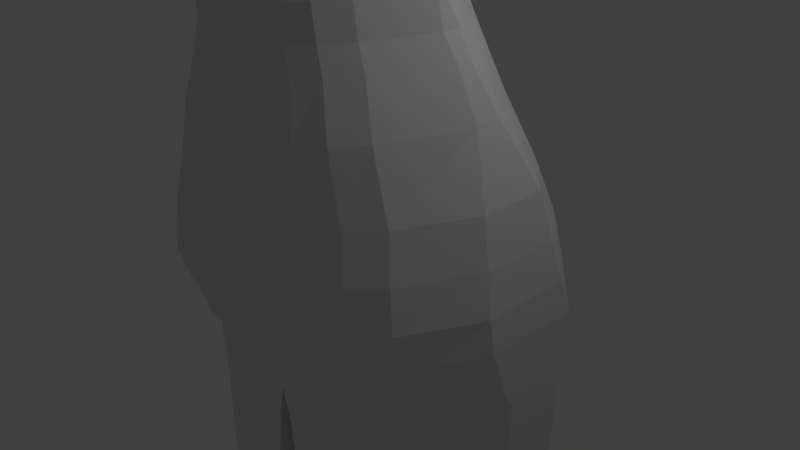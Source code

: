 # Source: Human_Template_Female.blend  (saved by Blender 2.68.0; exported with 4.5.12 LTS)
import bpy
from mathutils import Matrix  # noqa: F401  (used for matrix-valued properties, if any)

bpy.ops.wm.read_factory_settings(use_empty=True)
scene = bpy.context.scene
scene.name = 'Scene'

# ---- collections
col_collection_1 = bpy.data.collections.new('Collection 1'); scene.collection.children.link(col_collection_1)

# ---- materials (node trees are filled in below, after node groups)
mat_material = bpy.data.materials.new('Material')
mat_material.alpha_threshold = 0.0
mat_material.use_transparent_shadow = False
mat_material.roughness = 0.5
mat_material.line_color = (0.0, 0.0, 0.0, 1.0)

# ---- material node trees

# ---- world
world_world = bpy.data.worlds.new('World'); scene.world = world_world
world_world.color = (0.05088, 0.05088, 0.05088)
world_world.use_sun_shadow = False
world_world.sun_shadow_jitter_overblur = 0.0
world_world.cycles.sampling_method = 'MANUAL'
world_world.cycles.sample_map_resolution = 256

# ---- cameras
cam_camera = bpy.data.cameras.new('Camera')
cam_camera.clip_end = 100.0
cam_camera.lens = 35.0
cam_camera.sensor_width = 32.0
cam_camera.sensor_height = 18.0
cam_camera.ortho_scale = 7.314
cam_camera.dof.focus_distance = 0.0
cam_camera.dof.aperture_fstop = 128.0

# ---- lights
light_lamp = bpy.data.lights.new('Lamp', 'POINT')
light_lamp.transmission_factor = 0.0
light_lamp.cutoff_distance = 30.0
light_lamp.energy = 100.0
light_lamp.shadow_buffer_clip_start = 1.001
light_lamp.shadow_soft_size = 0.1
light_lamp.shadow_maximum_resolution = 0.006
light_lamp.use_absolute_resolution = True
light_lamp.cycles.use_multiple_importance_sampling = False

# ---- meshes
me_cube = bpy.data.meshes.new('Cube')
me_cube.from_pydata([(1.5, -0.1781, -1.1), (1.5, -0.5793, -1.1), (2.022, 0.1954, 0.8999), (2.022, -1.179, 0.8825), (0.0, 0.5427, -1.1), (0.0, -1.745, -1.1), (0.0, 1.082, 0.8999), (0.0, -1.479, 0.8825), (2.022, -0.05, 2.052), (2.269, 0.1867, -5.051), (2.383, 0.4737, -6.176), (2.269, -0.7992, -5.051), (0.0, 1.082, -5.051), (0.0, -2.042, -6.176), (0.0, -2.225, -5.051), (0.0, -2.133, -4.502), (0.0, -2.133, -5.984), (2.387, 0.4437, -5.984), (0.0, -2.27, -5.545), (2.387, -0.8072, -5.984), (0.0, 1.165, -5.545), (2.359, -0.8463, -5.545), (2.359, 0.3089, -5.545), (0.0, 1.165, -5.984), (0.0, 0.8903, -4.502), (1.308, -0.5465, -2.17), (2.14, -0.7352, -4.502), (2.14, 0.1145, -4.502), (1.83, -0.1947, -3.734), (1.83, -0.5351, -3.734), (0.0, 0.581, -3.734), (1.308, -0.5557, -2.17), (0.0, -2.087, -3.734), (0.0, -1.973, -3.158), (0.0, 0.1744, -2.17), (0.0, 0.4046, -3.158), (1.583, -0.5615, -3.158), (0.0, -1.882, -2.17), (1.583, -0.3715, -3.158), (1.446, -0.4009, -2.856), (0.0, -1.882, -1.841), (1.446, -0.6243, -2.856), (0.0, 0.3199, -2.856), (0.0, 0.2538, -1.841), (0.0, -1.95, -2.856), (0.0, -1.95, -2.472), (1.363, -0.5557, -1.841), (0.0, 0.1903, -2.472), (1.363, -0.6243, -2.472), (1.363, -0.4671, -1.841), (1.363, -0.5306, -2.472), (2.383, -0.7158, -6.176), (0.0, 1.195, -6.176), (2.391, 0.3991, -6.588), (0.0, -1.927, -6.588), (2.391, -0.6014, -6.588), (0.0, 1.12, -6.588), (2.387, 0.357, -6.78), (0.0, -1.79, -6.78), (2.387, -0.4643, -6.78), (0.0, 1.078, -6.78), (1.719, -0.001266, -0.4379), (1.719, -0.5965, -0.4437), (0.0, -1.762, -0.4437), (0.0, 0.8857, -0.4379), (1.937, 0.1359, 0.2033), (1.937, -1.355, 0.192), (0.0, 1.023, 0.2033), (0.0, -1.679, 0.192), (2.022, -0.2189, 2.035), (0.0, 1.145, 2.052), (0.0, -0.7779, 2.035), (1.168, 0.4803, 2.621), (1.168, -0.2743, 2.604), (0.0, 0.9218, 2.621), (0.0, -0.4922, 2.604), (0.8839, 0.7548, 2.963), (0.8839, -0.4157, 2.945), (0.0, 0.7548, 2.963), (0.0, -0.4157, 2.945), (0.5678, 0.7527, 3.39), (0.5678, -0.4177, 3.373), (0.0, 0.7527, 3.39), (0.0, -0.4177, 3.373), (0.0, -0.5582, 3.689), (0.0, 0.6188, 3.706), (0.5678, -0.5582, 3.689), (0.5678, 0.6188, 3.706), (1.836, 0.2383, -0.09454), (1.836, -0.9357, -0.1033), (0.0, 0.9591, -0.09454), (0.0, -1.788, -0.1033), (1.979, 0.1656, 0.5516), (1.979, -1.26, 0.5372), (0.0, 1.053, 0.5516), (0.0, -1.604, 0.5372), (0.0, -0.6917, 3.808), (0.0, 0.617, 3.826), (0.5678, -0.6917, 3.808), (0.5678, 0.617, 3.826), (0.0, -1.624, 4.006), (0.0, 0.6141, 4.023), (0.9247, -0.3695, 4.006), (0.9247, 0.3303, 4.023), (0.0, -1.524, 4.274), (0.0, 0.7068, 4.292), (1.192, -0.2321, 4.274), (1.192, 0.3992, 4.292), (0.0, -1.764, 4.652), (0.0, 1.225, 4.669), (1.371, -0.3138, 4.652), (1.371, 0.5826, 4.669), (0.0, -1.992, 4.888), (0.0, 1.414, 4.905), (1.46, -0.4146, 4.888), (1.43, 0.5466, 4.905), (0.0, -1.823, 5.174), (0.0, 1.712, 5.191), (1.46, -0.2794, 5.174), (1.46, 0.4749, 5.191), (0.0, -1.611, 5.601), (0.0, 1.817, 5.619), (1.579, -0.2497, 5.601), (1.579, 0.4973, 5.619), (0.0, -1.72, 6.1), (0.0, 1.921, 6.118), (1.698, -0.2957, 6.1), (1.698, 0.5399, 6.118), (0.0, -1.794, 6.671), (0.0, 1.883, 6.689), (1.698, -0.2226, 6.671), (1.698, 0.547, 6.689), (0.0, -1.404, 7.241), (0.0, 1.773, 7.258), (1.46, -0.08756, 7.241), (1.46, 0.5685, 7.258), (0.0, -0.6935, 7.775), (0.0, 1.199, 7.792), (0.5678, 0.1703, 7.775), (0.5678, 0.456, 7.792), (0.0, 0.2032, 7.988), (0.0, 0.3593, 8.006), (0.06513, 0.2562, 7.988), (0.07715, 0.2745, 8.006), (0.4126, 0.5427, -1.1), (0.4126, -1.745, -1.1), (0.556, 1.165, 0.8999), (0.556, -1.565, 0.8825), (0.6239, 1.082, -5.051), (0.6239, -2.225, -5.051), (0.6564, -2.133, -5.984), (0.6489, 1.165, -5.545), (0.6597, -1.927, -6.588), (0.6564, 1.165, -5.984), (0.6489, -2.27, -5.545), (0.5885, -2.133, -4.502), (0.5885, 0.8903, -4.502), (0.5032, 0.581, -3.734), (0.5032, -2.087, -3.734), (0.4353, -1.973, -3.158), (0.4353, 0.4046, -3.158), (0.3975, 0.3199, -2.856), (0.3975, -1.95, -2.856), (0.3749, -1.95, -2.472), (0.3749, -1.882, -1.841), (0.3749, 0.1903, -2.472), (0.3749, 0.2538, -1.841), (0.3598, 0.1744, -2.17), (0.3598, -1.882, -2.17), (0.6554, -2.042, -6.176), (0.6564, -1.79, -6.78), (0.6554, 1.195, -6.176), (0.6597, 1.12, -6.588), (0.6564, 1.078, -6.78), (0.4728, -1.762, -0.4437), (0.4728, 0.8857, -0.4379), (0.5326, -1.897, 0.192), (0.5326, 1.023, 0.2033), (0.556, 1.228, 2.052), (0.556, -0.7779, 2.035), (0.3213, 0.9218, 2.621), (0.3213, -0.4922, 2.604), (0.2431, 0.7548, 2.963), (0.2431, -0.4157, 2.945), (0.1562, 0.7527, 3.39), (0.1562, -0.4177, 3.373), (0.1562, -0.5582, 3.689), (0.1562, 0.6188, 3.706), (0.5048, 0.9591, -0.09454), (0.5048, -1.866, -0.1033), (0.5443, -1.823, 0.5372), (0.5443, 1.053, 0.5516), (0.1562, -0.6917, 3.808), (0.1562, 0.617, 3.826), (0.2447, -1.541, 4.006), (0.2543, 0.6141, 4.023), (0.3279, -1.524, 4.274), (0.3279, 0.7068, 4.292), (0.377, -1.764, 4.652), (0.377, 1.225, 4.669), (0.1266, -1.992, 4.888), (0.3933, 1.414, 4.905), (0.1985, -1.823, 5.174), (0.4015, 1.712, 5.191), (0.4342, -1.611, 5.601), (0.4342, 1.817, 5.619), (0.5735, -1.67, 6.124), (0.4669, 1.921, 6.118), (0.4669, -1.794, 6.671), (0.4669, 1.883, 6.689), (0.4015, -1.367, 7.241), (0.4015, 1.773, 7.258), (0.1562, -0.6935, 7.775), (0.1562, 1.199, 7.792), (0.004795, 0.1971, 7.988), (0.01614, 0.3675, 8.006), (0.7623, 0.5427, -1.1), (0.7623, -1.745, -1.1), (1.027, 1.165, 0.8999), (1.027, -1.565, 0.8825), (1.153, 1.082, -5.051), (1.153, -2.225, -5.051), (1.213, -2.133, -5.984), (1.199, 1.165, -5.545), (1.219, -1.927, -6.588), (1.213, 1.165, -5.984), (1.199, -2.27, -5.545), (1.087, -2.133, -4.502), (1.087, 0.8903, -4.502), (0.9296, 0.581, -3.734), (0.9296, -2.087, -3.734), (0.8041, -1.973, -3.158), (0.8041, 0.4046, -3.158), (0.7344, 0.3199, -2.856), (0.7344, -1.95, -2.856), (0.6926, -1.95, -2.472), (0.6926, -1.882, -1.841), (0.6926, 0.1903, -2.472), (0.6926, 0.2538, -1.841), (0.6647, 0.1744, -2.17), (0.6647, -1.882, -2.17), (1.211, -2.042, -6.176), (1.213, -1.79, -6.78), (1.211, 1.195, -6.176), (1.219, 1.12, -6.588), (1.213, 1.078, -6.78), (1.027, 1.228, 2.052), (1.027, -0.7779, 2.035), (0.5936, 0.9218, 2.621), (0.5936, -0.4922, 2.604), (0.4491, 0.7548, 2.963), (0.4491, -0.4157, 2.945), (0.2885, 0.7527, 3.39), (0.2885, -0.4177, 3.373), (0.2885, -0.5582, 3.689), (0.2885, 0.6188, 3.706), (0.2885, -0.6917, 3.808), (0.2885, 0.617, 3.826), (0.5092, -1.47, 4.006), (0.4698, 0.6141, 4.023), (0.6058, -1.524, 4.274), (0.6058, 0.7068, 4.292), (0.6964, -1.764, 4.652), (0.6964, 1.181, 4.669), (0.7418, -1.712, 4.888), (0.7266, 1.369, 4.905), (0.7417, -1.709, 5.174), (0.7417, 1.635, 5.191), (0.8022, -1.611, 5.601), (0.8022, 1.751, 5.619), (0.8626, -1.72, 6.1), (0.8626, 1.876, 6.118), (0.8626, -1.714, 6.671), (0.8626, 1.849, 6.689), (0.7417, -1.293, 7.241), (0.7417, 1.717, 7.258), (0.2885, -0.6321, 7.775), (0.2885, 1.12, 7.792), (0.01982, 0.1884, 7.988), (0.05639, 0.3697, 8.006), (0.8734, -1.762, -0.4437), (0.8734, 0.8857, -0.4379), (0.984, -1.897, 0.192), (0.984, 1.023, 0.2033), (0.9326, 0.9591, -0.09454), (0.9326, -1.866, -0.1033), (1.006, -1.823, 0.5372), (1.006, 1.053, 0.5516), (0.9954, 0.5427, -1.1), (0.9954, -1.551, -1.1), (1.341, 1.082, 0.8999), (1.341, -1.565, 0.8825), (1.505, 1.082, -5.051), (1.505, -2.031, -5.051), (1.583, -1.939, -5.984), (1.565, 1.165, -5.545), (1.591, -1.733, -6.588), (1.583, 1.165, -5.984), (1.565, -2.076, -5.545), (1.42, -1.939, -4.502), (1.42, 0.8903, -4.502), (1.214, 0.581, -3.734), (1.214, -1.893, -3.734), (1.05, -1.779, -3.158), (1.05, 0.4046, -3.158), (0.959, 0.3199, -2.856), (0.959, -1.756, -2.856), (0.9044, -1.756, -2.472), (0.9044, -1.688, -1.841), (0.9044, 0.1903, -2.472), (0.9044, 0.2538, -1.841), (0.868, 0.1744, -2.17), (0.868, -1.688, -2.17), (1.581, -1.848, -6.176), (1.583, -1.596, -6.78), (1.581, 1.195, -6.176), (1.591, 1.12, -6.588), (1.583, 1.078, -6.78), (1.341, 1.145, 2.052), (1.341, -0.7779, 2.035), (0.7751, 0.9218, 2.621), (0.7751, -0.4922, 2.604), (0.5864, 0.7548, 2.963), (0.5864, -0.4157, 2.945), (0.3767, 0.7527, 3.39), (0.3767, -0.4177, 3.373), (0.3767, -0.5582, 3.689), (0.3767, 0.6188, 3.706), (0.3767, -0.6917, 3.808), (0.3767, 0.617, 3.826), (0.7129, -1.388, 4.006), (0.6135, 0.6141, 4.023), (0.791, -1.497, 4.274), (0.791, 0.7068, 4.292), (0.9094, -1.667, 4.652), (0.9094, 1.135, 4.669), (0.9686, -1.644, 4.888), (0.9488, 1.374, 4.905), (0.9845, -1.638, 5.174), (0.9686, 1.469, 5.191), (1.047, -1.528, 5.601), (1.047, 1.547, 5.619), (1.126, -1.489, 6.1), (1.126, 1.629, 6.118), (1.126, -1.368, 6.671), (1.126, 1.566, 6.689), (0.9686, -1.004, 7.241), (0.9686, 1.458, 7.258), (0.3767, -0.495, 7.775), (0.3767, 0.9416, 7.792), (0.03707, 0.2038, 7.988), (0.06449, 0.3668, 8.006), (1.141, -1.762, -0.4437), (1.141, 0.8857, -0.4379), (1.285, -1.897, 0.192), (1.285, 1.023, 0.2033), (1.218, 0.9591, -0.09454), (1.218, -1.866, -0.1033), (1.313, -1.823, 0.5372), (1.313, 1.053, 0.5516), (1.212, 0.2539, -1.1), (1.212, -1.231, -1.1), (1.633, 0.7934, 0.8999), (1.633, -1.485, 0.8825), (1.832, 0.7935, -5.051), (1.832, -1.711, -5.051), (1.928, -1.62, -5.984), (1.906, 0.8758, -5.545), (1.937, -1.414, -6.588), (1.928, 0.8758, -5.984), (1.906, -1.757, -5.545), (1.728, -1.62, -4.502), (1.728, 0.6014, -4.502), (1.478, 0.2922, -3.734), (1.478, -1.574, -3.734), (1.278, -1.46, -3.158), (1.278, 0.1157, -3.158), (1.168, 0.03107, -2.856), (1.168, -1.437, -2.856), (1.101, -1.437, -2.472), (1.101, -1.368, -1.841), (1.101, -0.09859, -2.472), (1.101, -0.03508, -1.841), (1.057, -0.1145, -2.17), (1.057, -1.368, -2.17), (1.925, -1.528, -6.176), (1.928, -1.277, -6.78), (1.925, 0.9057, -6.176), (1.937, 0.8311, -6.588), (1.928, 0.789, -6.78), (1.633, 0.8565, 2.052), (1.633, -0.7779, 2.035), (0.9436, 0.9218, 2.621), (0.9436, -0.4922, 2.604), (0.7139, 0.7548, 2.963), (0.7139, -0.4157, 2.945), (0.4586, 0.7527, 3.39), (0.4586, -0.4177, 3.373), (0.4586, -0.5582, 3.689), (0.4586, 0.6188, 3.706), (0.4586, -0.6917, 3.808), (0.4586, 0.617, 3.826), (0.9432, -1.275, 4.006), (0.7469, 0.6141, 4.023), (1.064, -0.8564, 4.274), (0.963, 0.7068, 4.292), (1.252, -1.143, 4.652), (1.107, 0.8763, 4.669), (1.244, -1.238, 4.888), (1.155, 0.9574, 4.905), (1.237, -1.091, 5.174), (1.179, 0.9568, 5.191), (1.29, -0.9414, 5.601), (1.275, 1.069, 5.619), (1.371, -1.031, 6.1), (1.371, 1.081, 6.118), (1.371, -0.8362, 6.671), (1.371, 1.125, 6.689), (1.179, -0.6369, 7.241), (1.179, 1.06, 7.258), (0.4586, -0.2341, 7.775), (0.4586, 0.7526, 7.792), (0.0558, 0.2088, 7.988), (0.07187, 0.3527, 8.006), (1.389, -1.37, -0.4437), (1.389, 0.5968, -0.4379), (1.564, -1.748, 0.192), (1.564, 0.734, 0.2033), (1.483, 0.6703, -0.09454), (1.483, -1.651, -0.1033), (1.599, -1.736, 0.5372), (1.599, 0.7637, 0.5516), (0.0, 1.108, 1.368), (2.022, 0.0233, 1.368), (2.022, -0.9602, 1.35), (0.0, -1.246, 1.35), (0.556, 1.191, 1.368), (0.556, -1.246, 1.35), (1.027, -1.246, 1.35), (1.027, 1.191, 1.368), (1.341, -1.21, 1.35), (1.341, 1.108, 1.368), (1.633, -1.199, 1.35), (1.633, 0.819, 1.368), (0.0, 1.129, 1.756), (2.022, -0.6597, 1.738), (0.556, 1.212, 1.756), (0.556, -0.9806, 1.738), (1.027, -0.9806, 1.738), (1.027, 1.212, 1.756), (1.341, -0.9806, 1.738), (1.341, 1.129, 1.756), (1.633, -0.9806, 1.738), (1.633, 0.8403, 1.756), (2.022, 0.01318, 1.756), (0.0, -0.9806, 1.738), (0.0, -1.145, 7.436), (1.135, 0.6621, 7.453), (1.135, -0.03255, 7.436), (0.0, 1.564, 7.453), (0.3121, -1.127, 7.436), (0.3121, 1.564, 7.453), (0.5766, -1.041, 7.436), (0.5766, 1.53, 7.453), (0.7529, -0.7944, 7.436), (0.7529, 1.272, 7.453), (0.9166, -0.3555, 7.436), (0.9166, 1.004, 7.453), (2.379, 0.357, -7.095), (0.0, -1.79, -7.095), (2.379, -0.4643, -7.095), (0.0, 1.041, -7.095), (1.168, -0.2743, 2.289), (0.6564, -1.79, -7.095), (0.6564, 1.041, -7.095), (1.213, -1.79, -7.095), (1.213, 1.041, -7.095), (1.583, -1.596, -7.095), (1.583, 1.041, -7.095), (1.928, -1.277, -7.095), (1.928, 0.789, -7.095), (2.337, 0.357, -7.816), (0.0, -1.79, -7.136), (2.337, -0.4643, -7.816), (0.0, 1.041, -7.136), (1.168, -0.2743, 1.966), (0.1094, -1.79, -7.592), (0.1094, 0.9923, -7.592), (0.1269, -1.79, -7.899), (0.1269, 0.9923, -7.899), (1.55, -1.596, -7.816), (1.55, 0.9923, -7.816), (1.895, -1.277, -7.816), (1.895, 0.789, -7.816), (2.305, 0.357, -8.205), (2.305, -0.4643, -8.205), (0.204, -1.79, -8.288), (0.204, 0.8139, -8.288), (1.558, -1.596, -8.205), (1.558, 0.8139, -8.205), (1.902, -1.277, -8.205), (1.902, 0.5251, -8.205), (2.205, 0.357, -9.241), (2.205, -0.4643, -9.241), (0.3963, -1.79, -9.289), (0.3963, 0.7084, -9.289), (1.578, -1.596, -9.207), (1.578, 0.7084, -9.207), (1.923, -1.277, -9.207), (1.923, 0.4195, -9.207), (2.164, 0.167, -9.971), (2.164, -0.4643, -9.971), (0.4985, -1.79, -10.02), (0.4985, 0.5747, -10.02), (1.566, -1.596, -9.936), (1.566, 0.5747, -9.936), (1.91, -1.277, -9.936), (1.91, 0.2858, -9.936), (2.095, -0.08638, -11.02), (2.095, -0.4643, -11.02), (0.528, -1.79, -11.07), (0.528, 0.6345, -11.07), (1.546, -1.596, -10.99), (1.546, 0.6345, -10.99), (1.89, -1.277, -10.99), (1.89, 0.3456, -10.99), (2.047, -0.08384, -11.82), (2.047, -0.4643, -11.82), (0.5796, -1.79, -11.87), (0.5796, 0.637, -11.87), (1.523, -1.596, -11.78), (1.523, 0.637, -11.78), (1.868, -1.277, -11.78), (1.868, 0.3482, -11.78), (2.007, -0.1598, -13.02), (2.007, -0.4643, -13.02), (0.7122, -1.79, -13.07), (0.7122, 0.561, -13.07), (1.483, -1.596, -12.99), (1.483, 0.561, -12.99), (1.827, -1.277, -12.99), (1.827, 0.2722, -12.99), (1.956, 0.1138, -13.78), (1.956, -0.4643, -13.78), (0.7805, -1.79, -13.83), (0.7805, 0.8346, -13.83), (1.462, -1.596, -13.75), (1.462, 0.8346, -13.75), (1.806, -1.277, -13.75), (1.806, 0.5458, -13.75), (2.071, 0.357, -15.42), (2.071, -0.4643, -15.42), (0.6813, -1.79, -15.46), (0.6813, 1.078, -15.46), (1.405, -1.596, -15.38), (1.405, 1.078, -15.38), (1.75, -1.277, -15.38), (1.75, 0.789, -15.38), (2.072, 0.3935, -16.06), (2.072, -0.4643, -16.06), (0.6828, -1.79, -16.1), (0.6828, 1.114, -16.1), (1.407, -1.596, -16.02), (1.407, 1.114, -16.02), (1.751, -1.277, -16.02), (1.751, 0.8255, -16.02), (1.988, 0.357, -16.7), (1.988, -0.4643, -16.7), (0.7271, -1.79, -16.75), (0.7271, 1.078, -16.75), (1.409, -1.596, -16.66), (1.409, 1.078, -16.66), (1.753, -1.277, -16.66), (1.753, 0.789, -16.66), (1.94, 0.2111, -17.42), (1.94, -0.4643, -17.42), (0.8068, -1.79, -17.47), (0.8068, 0.9319, -17.47), (1.403, -1.596, -17.39), (1.403, 0.9319, -17.39), (1.747, -1.277, -17.39), (1.747, 0.6431, -17.39), (1.787, 0.1819, -18.24), (1.787, -0.4643, -18.24), (0.7964, -1.79, -18.29), (0.7964, 0.9027, -18.29), (1.321, -1.596, -18.2), (1.321, 0.9027, -18.2), (1.63, -1.277, -18.2), (1.63, 0.6139, -18.2), (1.735, 0.1381, -18.72), (1.735, -0.4643, -18.72), (0.8726, -1.79, -18.77), (0.8726, 0.859, -18.77), (1.312, -1.596, -18.69), (1.312, 0.859, -18.69), (1.535, -1.277, -18.69), (1.535, 0.5701, -18.69), (1.695, 0.1819, -19.32), (1.695, -0.4643, -19.32), (0.833, -1.79, -19.37), (0.833, 0.9027, -19.37), (1.315, -1.596, -19.28), (1.315, 0.9027, -19.28), (1.538, -1.277, -19.28), (1.538, 0.6139, -19.28), (1.687, 0.357, -19.88), (1.687, -0.4643, -19.88), (0.8247, -1.79, -19.92), (0.8247, 1.078, -19.92), (1.307, -1.596, -19.84), (1.307, 1.078, -19.84), (1.53, -1.277, -19.84), (1.53, 0.789, -19.84), (1.783, 0.357, -20.46), (1.783, -0.4643, -20.46), (0.6058, -1.79, -20.51), (0.6058, 1.078, -20.51), (1.298, -1.596, -20.42), (1.298, 1.078, -20.42), (1.521, -1.277, -20.42), (1.521, 0.789, -20.42), (1.782, 0.357, -20.72), (1.782, -0.4643, -20.72), (0.6573, -1.79, -20.77), (0.6573, 1.078, -20.77), (1.297, -1.596, -20.69), (1.297, 1.078, -20.69), (1.52, -1.277, -20.69), (1.52, 0.789, -20.69), (1.624, 0.357, -21.03), (1.624, -0.4643, -21.03), (1.025, -1.79, -21.08), (1.025, 1.078, -21.08), (1.297, -1.596, -21.0), (1.297, 1.078, -21.0), (1.52, -1.277, -21.0), (1.52, 0.789, -21.0)], [(73, 472), (472, 485)], [(92, 2, 3, 93), (360, 0, 49, 382), (446, 444, 70, 178), (190, 147, 7, 95), (175, 144, 4, 64), (373, 28, 27, 372), (369, 17, 10, 387), (27, 26, 11, 9), (364, 9, 22, 367), (149, 14, 18, 154), (154, 18, 16, 150), (372, 27, 9, 364), (155, 15, 14, 149), (9, 11, 21, 22), (158, 32, 15, 155), (376, 38, 28, 373), (159, 33, 32, 158), (28, 29, 26, 27), (162, 44, 33, 159), (377, 39, 38, 376), (38, 36, 29, 28), (381, 50, 39, 377), (163, 45, 44, 162), (39, 41, 36, 38), (383, 25, 50, 381), (25, 31, 48, 50), (50, 48, 41, 39), (382, 49, 25, 383), (164, 40, 37, 168), (168, 37, 45, 163), (145, 5, 40, 164), (0, 1, 46, 49), (49, 46, 31, 25), (367, 22, 17, 369), (22, 21, 19, 17), (387, 10, 53, 388), (17, 19, 51, 10), (150, 16, 13, 169), (388, 53, 57, 389), (10, 51, 55, 53), (169, 13, 54, 152), (60, 173, 474, 471), (53, 55, 59, 57), (152, 54, 58, 170), (0, 61, 62, 1), (145, 174, 63, 5), (188, 175, 64, 90), (88, 65, 66, 89), (189, 176, 68, 91), (191, 177, 67, 94), (391, 69, 73, 393), (452, 445, 69, 391), (445, 454, 8, 69), (73, 72, 76, 77), (69, 8, 72, 73), (178, 70, 74, 180), (77, 76, 80, 81), (180, 74, 78, 182), (393, 73, 77, 395), (184, 82, 85, 187), (182, 78, 82, 184), (395, 77, 81, 397), (397, 81, 86, 398), (86, 87, 99, 98), (81, 80, 87, 86), (177, 188, 90, 67), (61, 88, 89, 62), (174, 189, 91, 63), (65, 92, 93, 66), (176, 190, 95, 68), (146, 191, 94, 6), (98, 99, 103, 102), (187, 85, 97, 193), (398, 86, 98, 400), (102, 103, 107, 106), (400, 98, 102, 402), (193, 97, 101, 195), (106, 107, 111, 110), (402, 102, 106, 404), (195, 101, 105, 197), (110, 111, 115, 114), (404, 106, 110, 406), (197, 105, 109, 199), (114, 115, 119, 118), (199, 109, 113, 201), (406, 110, 114, 408), (118, 119, 123, 122), (408, 114, 118, 410), (201, 113, 117, 203), (122, 123, 127, 126), (410, 118, 122, 412), (203, 117, 121, 205), (126, 127, 131, 130), (412, 122, 126, 414), (205, 121, 125, 207), (130, 131, 135, 134), (414, 126, 130, 416), (207, 125, 129, 209), (458, 457, 139, 138), (209, 129, 133, 211), (416, 130, 134, 418), (138, 139, 143, 142), (466, 458, 138, 420), (461, 459, 137, 213), (215, 141, 140, 214), (420, 138, 142, 422), (213, 137, 141, 215), (4, 144, 166, 43), (449, 446, 178, 246), (286, 219, 147, 190), (281, 216, 144, 175), (30, 157, 156, 24), (23, 153, 171, 52), (12, 148, 151, 20), (221, 149, 154, 226), (226, 154, 150, 222), (24, 156, 148, 12), (227, 155, 149, 221), (230, 158, 155, 227), (35, 160, 157, 30), (231, 159, 158, 230), (234, 162, 159, 231), (42, 161, 160, 35), (47, 165, 161, 42), (235, 163, 162, 234), (34, 167, 165, 47), (43, 166, 167, 34), (236, 164, 168, 240), (240, 168, 163, 235), (217, 145, 164, 236), (20, 151, 153, 23), (52, 171, 172, 56), (222, 150, 169, 241), (56, 172, 173, 60), (241, 169, 152, 224), (57, 59, 470, 468), (224, 152, 170, 242), (217, 280, 174, 145), (284, 281, 175, 188), (285, 282, 176, 189), (287, 283, 177, 191), (71, 179, 181, 75), (455, 447, 179, 71), (246, 178, 180, 248), (248, 180, 182, 250), (75, 181, 183, 79), (252, 184, 187, 255), (250, 182, 184, 252), (79, 183, 185, 83), (83, 185, 186, 84), (283, 284, 188, 177), (280, 285, 189, 174), (282, 286, 190, 176), (218, 287, 191, 146), (255, 187, 193, 257), (84, 186, 192, 96), (96, 192, 194, 100), (257, 193, 195, 259), (100, 194, 196, 104), (259, 195, 197, 261), (104, 196, 198, 108), (261, 197, 199, 263), (263, 199, 201, 265), (108, 198, 200, 112), (112, 200, 202, 116), (265, 201, 203, 267), (116, 202, 204, 120), (267, 203, 205, 269), (120, 204, 206, 124), (269, 205, 207, 271), (124, 206, 208, 128), (271, 207, 209, 273), (273, 209, 211, 275), (128, 208, 210, 132), (456, 460, 212, 136), (463, 461, 213, 277), (279, 215, 214, 278), (136, 212, 214, 140), (277, 213, 215, 279), (144, 216, 238, 166), (157, 229, 228, 156), (153, 225, 243, 171), (148, 220, 223, 151), (156, 228, 220, 148), (160, 232, 229, 157), (161, 233, 232, 160), (165, 237, 233, 161), (167, 239, 237, 165), (166, 238, 239, 167), (151, 223, 225, 153), (171, 243, 244, 172), (172, 244, 245, 173), (179, 247, 249, 181), (447, 448, 247, 179), (181, 249, 251, 183), (183, 251, 253, 185), (185, 253, 254, 186), (186, 254, 256, 192), (192, 256, 258, 194), (194, 258, 260, 196), (196, 260, 262, 198), (198, 262, 264, 200), (200, 264, 266, 202), (202, 266, 268, 204), (204, 268, 270, 206), (206, 270, 272, 208), (208, 272, 274, 210), (460, 462, 276, 212), (212, 276, 278, 214), (451, 449, 246, 318), (358, 291, 219, 286), (353, 288, 216, 281), (293, 221, 226, 298), (298, 226, 222, 294), (299, 227, 221, 293), (302, 230, 227, 299), (303, 231, 230, 302), (306, 234, 231, 303), (307, 235, 234, 306), (308, 236, 240, 312), (312, 240, 235, 307), (289, 217, 236, 308), (294, 222, 241, 313), (313, 241, 224, 296), (314, 242, 475, 477), (296, 224, 242, 314), (289, 352, 280, 217), (356, 353, 281, 284), (357, 354, 282, 285), (359, 355, 283, 287), (318, 246, 248, 320), (320, 248, 250, 322), (324, 252, 255, 327), (322, 250, 252, 324), (355, 356, 284, 283), (352, 357, 285, 280), (354, 358, 286, 282), (290, 359, 287, 218), (327, 255, 257, 329), (329, 257, 259, 331), (331, 259, 261, 333), (333, 261, 263, 335), (335, 263, 265, 337), (337, 265, 267, 339), (339, 267, 269, 341), (341, 269, 271, 343), (343, 271, 273, 345), (345, 273, 275, 347), (465, 463, 277, 349), (351, 279, 278, 350), (349, 277, 279, 351), (216, 288, 310, 238), (229, 301, 300, 228), (225, 297, 315, 243), (220, 292, 295, 223), (228, 300, 292, 220), (232, 304, 301, 229), (233, 305, 304, 232), (237, 309, 305, 233), (239, 311, 309, 237), (238, 310, 311, 239), (223, 295, 297, 225), (243, 315, 316, 244), (244, 316, 317, 245), (247, 319, 321, 249), (448, 450, 319, 247), (249, 321, 323, 251), (251, 323, 325, 253), (253, 325, 326, 254), (254, 326, 328, 256), (256, 328, 330, 258), (258, 330, 332, 260), (260, 332, 334, 262), (262, 334, 336, 264), (264, 336, 338, 266), (266, 338, 340, 268), (268, 340, 342, 270), (270, 342, 344, 272), (272, 344, 346, 274), (462, 464, 348, 276), (276, 348, 350, 278), (453, 451, 318, 390), (430, 363, 291, 358), (425, 360, 288, 353), (365, 293, 298, 370), (370, 298, 294, 366), (371, 299, 293, 365), (374, 302, 299, 371), (375, 303, 302, 374), (378, 306, 303, 375), (379, 307, 306, 378), (380, 308, 312, 384), (384, 312, 307, 379), (361, 289, 308, 380), (366, 294, 313, 385), (385, 313, 296, 368), (317, 389, 480, 478), (368, 296, 314, 386), (361, 424, 352, 289), (428, 425, 353, 356), (429, 426, 354, 357), (431, 427, 355, 359), (390, 318, 320, 392), (392, 320, 322, 394), (396, 324, 327, 399), (394, 322, 324, 396), (427, 428, 356, 355), (424, 429, 357, 352), (426, 430, 358, 354), (362, 431, 359, 290), (399, 327, 329, 401), (401, 329, 331, 403), (403, 331, 333, 405), (405, 333, 335, 407), (407, 335, 337, 409), (409, 337, 339, 411), (411, 339, 341, 413), (413, 341, 343, 415), (415, 343, 345, 417), (417, 345, 347, 419), (467, 465, 349, 421), (423, 351, 350, 422), (421, 349, 351, 423), (288, 360, 382, 310), (301, 373, 372, 300), (297, 369, 387, 315), (292, 364, 367, 295), (300, 372, 364, 292), (304, 376, 373, 301), (305, 377, 376, 304), (309, 381, 377, 305), (311, 383, 381, 309), (310, 382, 383, 311), (295, 367, 369, 297), (315, 387, 388, 316), (316, 388, 389, 317), (319, 391, 393, 321), (450, 452, 391, 319), (321, 393, 395, 323), (323, 395, 397, 325), (325, 397, 398, 326), (326, 398, 400, 328), (328, 400, 402, 330), (330, 402, 404, 332), (332, 404, 406, 334), (334, 406, 408, 336), (336, 408, 410, 338), (338, 410, 412, 340), (340, 412, 414, 342), (342, 414, 416, 344), (344, 416, 418, 346), (464, 466, 420, 348), (348, 420, 422, 350), (454, 453, 390, 8), (93, 3, 363, 430), (61, 0, 360, 425), (11, 365, 370, 21), (21, 370, 366, 19), (26, 371, 365, 11), (29, 374, 371, 26), (36, 375, 374, 29), (41, 378, 375, 36), (48, 379, 378, 41), (46, 380, 384, 31), (31, 384, 379, 48), (1, 361, 380, 46), (19, 366, 385, 51), (51, 385, 368, 55), (242, 170, 473, 475), (55, 368, 386, 59), (1, 62, 424, 361), (88, 61, 425, 428), (89, 66, 426, 429), (92, 65, 427, 431), (8, 390, 392, 72), (72, 392, 394, 76), (80, 396, 399, 87), (76, 394, 396, 80), (65, 88, 428, 427), (62, 89, 429, 424), (66, 93, 430, 426), (2, 92, 431, 362), (87, 399, 401, 99), (99, 401, 403, 103), (103, 403, 405, 107), (107, 405, 407, 111), (111, 407, 409, 115), (115, 409, 411, 119), (119, 411, 413, 123), (123, 413, 415, 127), (127, 415, 417, 131), (131, 417, 419, 135), (457, 467, 421, 139), (143, 423, 422, 142), (139, 421, 423, 143), (146, 6, 432, 436), (363, 3, 434, 442), (3, 2, 433, 434), (218, 146, 436, 439), (7, 147, 437, 435), (147, 219, 438, 437), (290, 218, 439, 441), (219, 291, 440, 438), (362, 290, 441, 443), (291, 363, 442, 440), (2, 362, 443, 433), (436, 432, 444, 446), (442, 434, 445, 452), (434, 433, 454, 445), (439, 436, 446, 449), (435, 437, 447, 455), (437, 438, 448, 447), (441, 439, 449, 451), (438, 440, 450, 448), (443, 441, 451, 453), (440, 442, 452, 450), (433, 443, 453, 454), (134, 135, 457, 458), (418, 134, 458, 466), (211, 133, 459, 461), (132, 210, 460, 456), (275, 211, 461, 463), (210, 274, 462, 460), (347, 275, 463, 465), (274, 346, 464, 462), (419, 347, 465, 467), (346, 418, 466, 464), (135, 419, 467, 457), (474, 476, 489, 487), (479, 477, 490, 492), (468, 470, 483, 481), (475, 473, 486, 488), (476, 478, 491, 489), (59, 386, 479, 470), (389, 57, 468, 480), (386, 314, 477, 479), (173, 245, 476, 474), (170, 58, 469, 473), (245, 317, 478, 476), (487, 486, 482, 484), (489, 488, 486, 487), (481, 483, 495, 494), (483, 492, 500, 495), (490, 488, 496, 498), (480, 468, 481, 493), (478, 480, 493, 491), (473, 469, 482, 486), (477, 475, 488, 490), (471, 474, 487, 484), (470, 479, 492, 483), (495, 500, 508, 503), (497, 499, 507, 505), (496, 497, 505, 504), (491, 493, 501, 499), (488, 489, 497, 496), (489, 491, 499, 497), (492, 490, 498, 500), (493, 481, 494, 501), (507, 509, 517, 515), (502, 503, 511, 510), (506, 504, 512, 514), (500, 498, 506, 508), (501, 494, 502, 509), (498, 496, 504, 506), (494, 495, 503, 502), (499, 501, 509, 507), (516, 514, 522, 524), (511, 516, 524, 519), (513, 515, 523, 521), (504, 505, 513, 512), (505, 507, 515, 513), (503, 508, 516, 511), (508, 506, 514, 516), (509, 502, 510, 517), (520, 521, 529, 528), (523, 525, 533, 531), (518, 519, 527, 526), (517, 510, 518, 525), (514, 512, 520, 522), (510, 511, 519, 518), (515, 517, 525, 523), (512, 513, 521, 520), (530, 528, 536, 538), (533, 526, 534, 541), (532, 530, 538, 540), (521, 523, 531, 529), (519, 524, 532, 527), (524, 522, 530, 532), (525, 518, 526, 533), (522, 520, 528, 530), (535, 540, 548, 543), (537, 539, 547, 545), (536, 537, 545, 544), (526, 527, 535, 534), (531, 533, 541, 539), (528, 529, 537, 536), (529, 531, 539, 537), (527, 532, 540, 535), (547, 549, 557, 555), (542, 543, 551, 550), (546, 544, 552, 554), (540, 538, 546, 548), (541, 534, 542, 549), (538, 536, 544, 546), (534, 535, 543, 542), (539, 541, 549, 547), (556, 554, 562, 564), (551, 556, 564, 559), (553, 555, 563, 561), (544, 545, 553, 552), (545, 547, 555, 553), (543, 548, 556, 551), (548, 546, 554, 556), (549, 542, 550, 557), (560, 561, 569, 568), (563, 565, 573, 571), (558, 559, 567, 566), (557, 550, 558, 565), (554, 552, 560, 562), (550, 551, 559, 558), (555, 557, 565, 563), (552, 553, 561, 560), (570, 568, 576, 578), (573, 566, 574, 581), (572, 570, 578, 580), (561, 563, 571, 569), (559, 564, 572, 567), (564, 562, 570, 572), (565, 558, 566, 573), (562, 560, 568, 570), (576, 577, 585, 584), (579, 581, 589, 587), (574, 575, 583, 582), (566, 567, 575, 574), (571, 573, 581, 579), (568, 569, 577, 576), (569, 571, 579, 577), (567, 572, 580, 575), (582, 583, 591, 590), (586, 584, 592, 594), (589, 582, 590, 597), (577, 579, 587, 585), (575, 580, 588, 583), (580, 578, 586, 588), (581, 574, 582, 589), (578, 576, 584, 586), (596, 594, 602, 604), (591, 596, 604, 599), (593, 595, 603, 601), (587, 589, 597, 595), (584, 585, 593, 592), (585, 587, 595, 593), (583, 588, 596, 591), (588, 586, 594, 596), (600, 601, 609, 608), (603, 605, 613, 611), (598, 599, 607, 606), (597, 590, 598, 605), (594, 592, 600, 602), (590, 591, 599, 598), (595, 597, 605, 603), (592, 593, 601, 600), (612, 610, 618, 620), (607, 612, 620, 615), (609, 611, 619, 617), (601, 603, 611, 609), (599, 604, 612, 607), (604, 602, 610, 612), (605, 598, 606, 613), (602, 600, 608, 610), (616, 617, 625, 624), (619, 621, 629, 627), (614, 615, 623, 622), (613, 606, 614, 621), (610, 608, 616, 618), (606, 607, 615, 614), (611, 613, 621, 619), (608, 609, 617, 616), (626, 624, 632, 634), (629, 622, 630, 637), (628, 626, 634, 636), (617, 619, 627, 625), (615, 620, 628, 623), (620, 618, 626, 628), (621, 614, 622, 629), (618, 616, 624, 626), (635, 634, 632, 633), (637, 636, 634, 635), (630, 631, 636, 637), (622, 623, 631, 630), (627, 629, 637, 635), (624, 625, 633, 632), (625, 627, 635, 633), (623, 628, 636, 631)])
me_cube.materials.append(mat_material)
me_cube.use_remesh_preserve_volume = False
me_cube.use_remesh_preserve_attributes = False
me_cube.use_mirror_vertex_groups = False
me_cube.update()

# ---- objects
ob_cube = bpy.data.objects.new('Cube', me_cube)
ob_lamp = bpy.data.objects.new('Lamp', light_lamp)
ob_camera = bpy.data.objects.new('Camera', cam_camera)

# ---- transforms, parenting, visibility, modifiers, constraints
ob_cube.location = (0.3558, 0.0, 6.156)
ob_cube.lock_rotations_4d = False
ob_cube.empty_display_type = 'ARROWS'
ob_cube.lineart.crease_threshold = 0.0
_m = ob_cube.modifiers.new('Mirror', 'MIRROR')
_m.use_clip = True
ob_lamp.location = (4.076, 1.005, 5.904)
ob_lamp.rotation_euler = (0.6503, 0.05522, 1.866)
ob_lamp.lock_rotations_4d = False
ob_lamp.empty_display_type = 'ARROWS'
ob_lamp.color = (0.0, 0.0, 0.0, 0.0)
ob_lamp.lineart.crease_threshold = 0.0
ob_camera.location = (7.481, -6.508, 5.344)
ob_camera.rotation_euler = (1.109, 0.01082, 0.8149)
ob_camera.lock_rotations_4d = False
ob_camera.empty_display_type = 'ARROWS'
ob_camera.color = (0.0, 0.0, 0.0, 0.0)
ob_camera.display_type = 'WIRE'
ob_camera.lineart.crease_threshold = 0.0

# ---- collection membership
col_collection_1.objects.link(ob_cube)
col_collection_1.objects.link(ob_lamp)
col_collection_1.objects.link(ob_camera)

# ---- scene / render settings (as saved in the file)
scene.camera = ob_camera
scene.frame_start = 1; scene.frame_end = 250; scene.frame_set(2)
scene.render.engine = 'BLENDER_EEVEE_NEXT'
scene.render.image_settings.color_mode = 'RGB'
scene.render.image_settings.compression = 90
scene.render.resolution_percentage = 50
scene.render.dither_intensity = 0.0
scene.cycles.use_denoising = False
scene.cycles.samples = 10
scene.cycles.sampling_pattern = 'TABULATED_SOBOL'
scene.cycles.light_sampling_threshold = 0.0
scene.cycles.use_adaptive_sampling = False
scene.cycles.use_light_tree = False
scene.cycles.blur_glossy = 0.0
scene.cycles.volume_bounces = 1
scene.cycles.pixel_filter_type = 'GAUSSIAN'
scene.cycles.sample_clamp_indirect = 0.0
scene.view_settings.view_transform = 'Standard'
bpy.context.view_layer.update()
